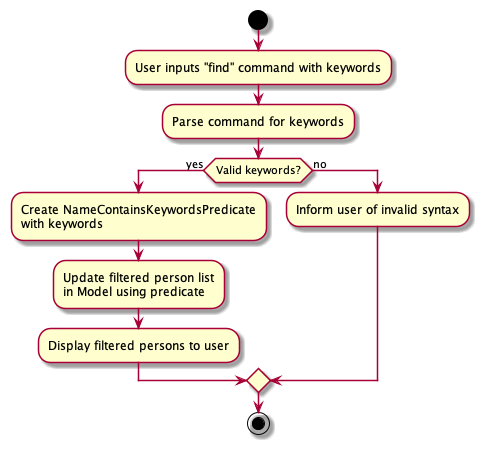

The diagram above was rendered by PlantUML. Its source (embedded in the PNG):
@startuml
skin rose
skinparam ArrowFontStyle plain

start
:User inputs "find" command with keywords;

:Parse command for keywords;
if (Valid keywords?) then (yes)
  :Create NameContainsKeywordsPredicate\nwith keywords;
  :Update filtered person list\nin Model using predicate;
  :Display filtered persons to user;
else (no)
  :Inform user of invalid syntax;
endif

stop
@enduml